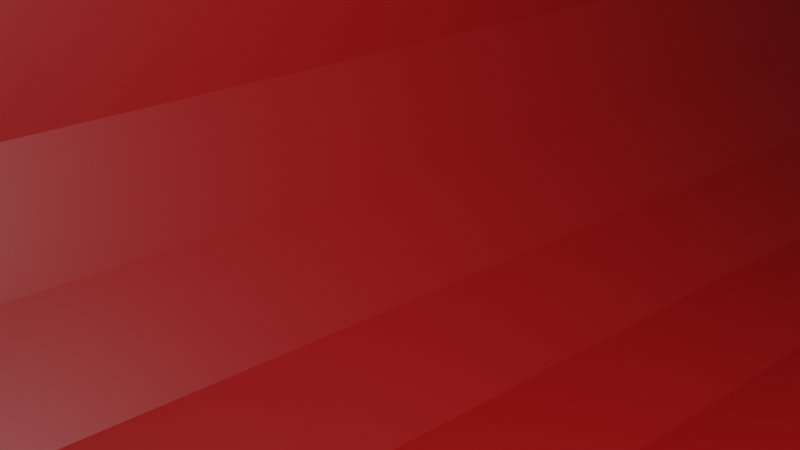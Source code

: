# Source: Level1.blend  (saved by Blender 2.92.15; exported with 4.5.12 LTS)
import bpy
from mathutils import Matrix  # noqa: F401  (used for matrix-valued properties, if any)

bpy.ops.wm.read_factory_settings(use_empty=True)
scene = bpy.context.scene
scene.name = 'Scene'

# ---- collections
col_collection = bpy.data.collections.new('Collection'); scene.collection.children.link(col_collection)

# ---- materials (node trees are filled in below, after node groups)
mat_material_001 = bpy.data.materials.new('Material.001')
mat_material_001.use_transparent_shadow = False

# ---- material node trees
mat_material_001.use_nodes = True; mat_material_001.node_tree.nodes.clear()
_N = mat_material_001.node_tree.nodes; _L = mat_material_001.node_tree.links
n0 = _N.new('ShaderNodeBsdfPrincipled'); n0.name = 'Principled BSDF'; n0.location = (10, 300)
n0.distribution = 'GGX'
n0.subsurface_method = 'BURLEY'
n0.inputs[0].default_value = (0.3515, 0.006049, 0.005605, 1.0)
n0.inputs[3].default_value = 1.45
n0.inputs[27].default_value = (0.0, 0.0, 0.0, 1.0)
n0.inputs[28].default_value = 1.0
n1 = _N.new('ShaderNodeOutputMaterial'); n1.name = 'Material Output'; n1.location = (300, 300)
_L.new(n0.outputs[0], n1.inputs[0])
n1.is_active_output = True

# ---- world
world_world = bpy.data.worlds.new('World'); scene.world = world_world
world_world.use_nodes = True; world_world.node_tree.nodes.clear()
_N = world_world.node_tree.nodes; _L = world_world.node_tree.links
n0 = _N.new('ShaderNodeOutputWorld'); n0.name = 'World Output'; n0.location = (300, 300)
n1 = _N.new('ShaderNodeBackground'); n1.name = 'Background'; n1.location = (10, 300)
n1.inputs[0].default_value = (0.05088, 0.05088, 0.05088, 1.0)
_L.new(n1.outputs[0], n0.inputs[0])
n0.is_active_output = True
world_world.color = (0.05088, 0.05088, 0.05088)
world_world.use_sun_shadow = False
world_world.sun_shadow_jitter_overblur = 0.0

# ---- cameras
cam_camera = bpy.data.cameras.new('Camera')
cam_camera.clip_end = 100.0
cam_camera.ortho_scale = 7.314

# ---- lights
light_point = bpy.data.lights.new('Point', 'AREA')
light_point.transmission_factor = 0.0
light_point.energy = 3927.0
light_point.shadow_soft_size = 0.25
light_point.shadow_maximum_resolution = 0.006
light_point.use_absolute_resolution = True

# ---- meshes
me_circle = bpy.data.meshes.new('Circle')
me_circle.from_pydata([(14.97, 49.54, -2.403), (11.71, 49.68, -2.743), (8.507, 49.79, -2.058), (5.669, 49.87, -0.4151), (3.477, 49.9, 2.024), (2.144, 49.88, 5.021), (1.802, 49.82, 8.282), (2.484, 49.72, 11.49), (4.123, 49.59, 14.33), (6.558, 49.44, 16.52), (9.552, 49.29, 17.85), (22.04, 49.11, 3.957), (20.4, 49.24, 1.119), (17.97, 49.39, -1.073), (12.45, -13.29, -3.849), (9.188, -13.15, -4.188), (5.983, -13.04, -3.503), (3.145, -12.96, -1.861), (0.9522, -12.93, 0.5782), (-0.3805, -12.95, 3.575), (-0.7227, -13.01, 6.836), (-0.04094, -13.11, 10.04), (1.598, -13.24, 12.88), (4.034, -13.39, 15.07), (7.028, -13.54, 16.4), (19.52, -13.72, 2.511), (17.88, -13.59, -0.3269), (15.44, -13.44, -2.518)], [], [(1, 0, 14, 15), (9, 8, 22, 23), (2, 1, 15, 16), (10, 9, 23, 24), (3, 2, 16, 17), (12, 11, 25, 26), (4, 3, 17, 18), (13, 12, 26, 27), (5, 4, 18, 19), (0, 13, 27, 14), (6, 5, 19, 20), (7, 6, 20, 21), (8, 7, 21, 22)])
_uv = me_circle.uv_layers.new(name='UVMap')
_uv.uv.foreach_set('vector', [0.0, 0.0, 0.0, 0.0, 0.0, 0.0, 0.0, 0.0, 0.0, 0.0, 0.0, 0.0, 0.0, 0.0, 0.0, 0.0, 0.0, 0.0, 0.0, 0.0, 0.0, 0.0, 0.0, 0.0, 0.0, 0.0, 0.0, 0.0, 0.0, 0.0, 0.0, 0.0, 0.0, 0.0, 0.0, 0.0, 0.0, 0.0, 0.0, 0.0, 0.0, 0.0, 0.0, 0.0, 0.0, 0.0, 0.0, 0.0, 0.0, 0.0, 0.0, 0.0, 0.0, 0.0, 0.0, 0.0, 0.0, 0.0, 0.0, 0.0, 0.0, 0.0, 0.0, 0.0, 0.0, 0.0, 0.0, 0.0, 0.0, 0.0, 0.0, 0.0, 0.0, 0.0, 0.0, 0.0, 0.0, 0.0, 0.0, 0.0, 0.0, 0.0, 0.0, 0.0, 0.0, 0.0, 0.0, 0.0, 0.0, 0.0, 0.0, 0.0, 0.0, 0.0, 0.0, 0.0, 0.0, 0.0, 0.0, 0.0, 0.0, 0.0, 0.0, 0.0])
me_circle.materials.append(mat_material_001)
me_circle.use_remesh_fix_poles = True
me_circle.use_remesh_preserve_attributes = False
me_circle.use_mirror_vertex_groups = False
me_circle.update()

# ---- objects
ob_camera = bpy.data.objects.new('Camera', cam_camera)
ob_circle = bpy.data.objects.new('Circle', me_circle)
ob_point = bpy.data.objects.new('Point', light_point)

# ---- transforms, parenting, visibility, modifiers, constraints
ob_camera.location = (21.91, -18.21, 10.99)
ob_camera.rotation_euler = (1.182, -7.841e-07, 0.8063)
ob_camera.lock_rotations_4d = False
ob_camera.empty_display_type = 'ARROWS'
ob_camera.color = (0.0, 0.0, 0.0, 0.0)
ob_camera.display_type = 'WIRE'
ob_camera.lineart.crease_threshold = 0.0
ob_circle.location = (0.0, 0.0, 0.0)
ob_circle.lineart.crease_threshold = 0.0
ob_point.location = (21.0, -10.0, 15.0)
ob_point.rotation_euler = (0.8364, 0.4411, 0.4078)
ob_point.lineart.crease_threshold = 0.0

# ---- collection membership
col_collection.objects.link(ob_camera)
col_collection.objects.link(ob_circle)
col_collection.objects.link(ob_point)

# ---- scene / render settings (as saved in the file)
scene.camera = ob_camera
scene.frame_start = 1; scene.frame_end = 250; scene.frame_set(75)
scene.render.engine = 'BLENDER_EEVEE_NEXT'
scene.cycles.use_denoising = False
scene.cycles.samples = 128
scene.cycles.sampling_pattern = 'TABULATED_SOBOL'
scene.cycles.use_adaptive_sampling = False
scene.cycles.use_light_tree = False
scene.view_settings.view_transform = 'Filmic'
bpy.context.view_layer.update()
